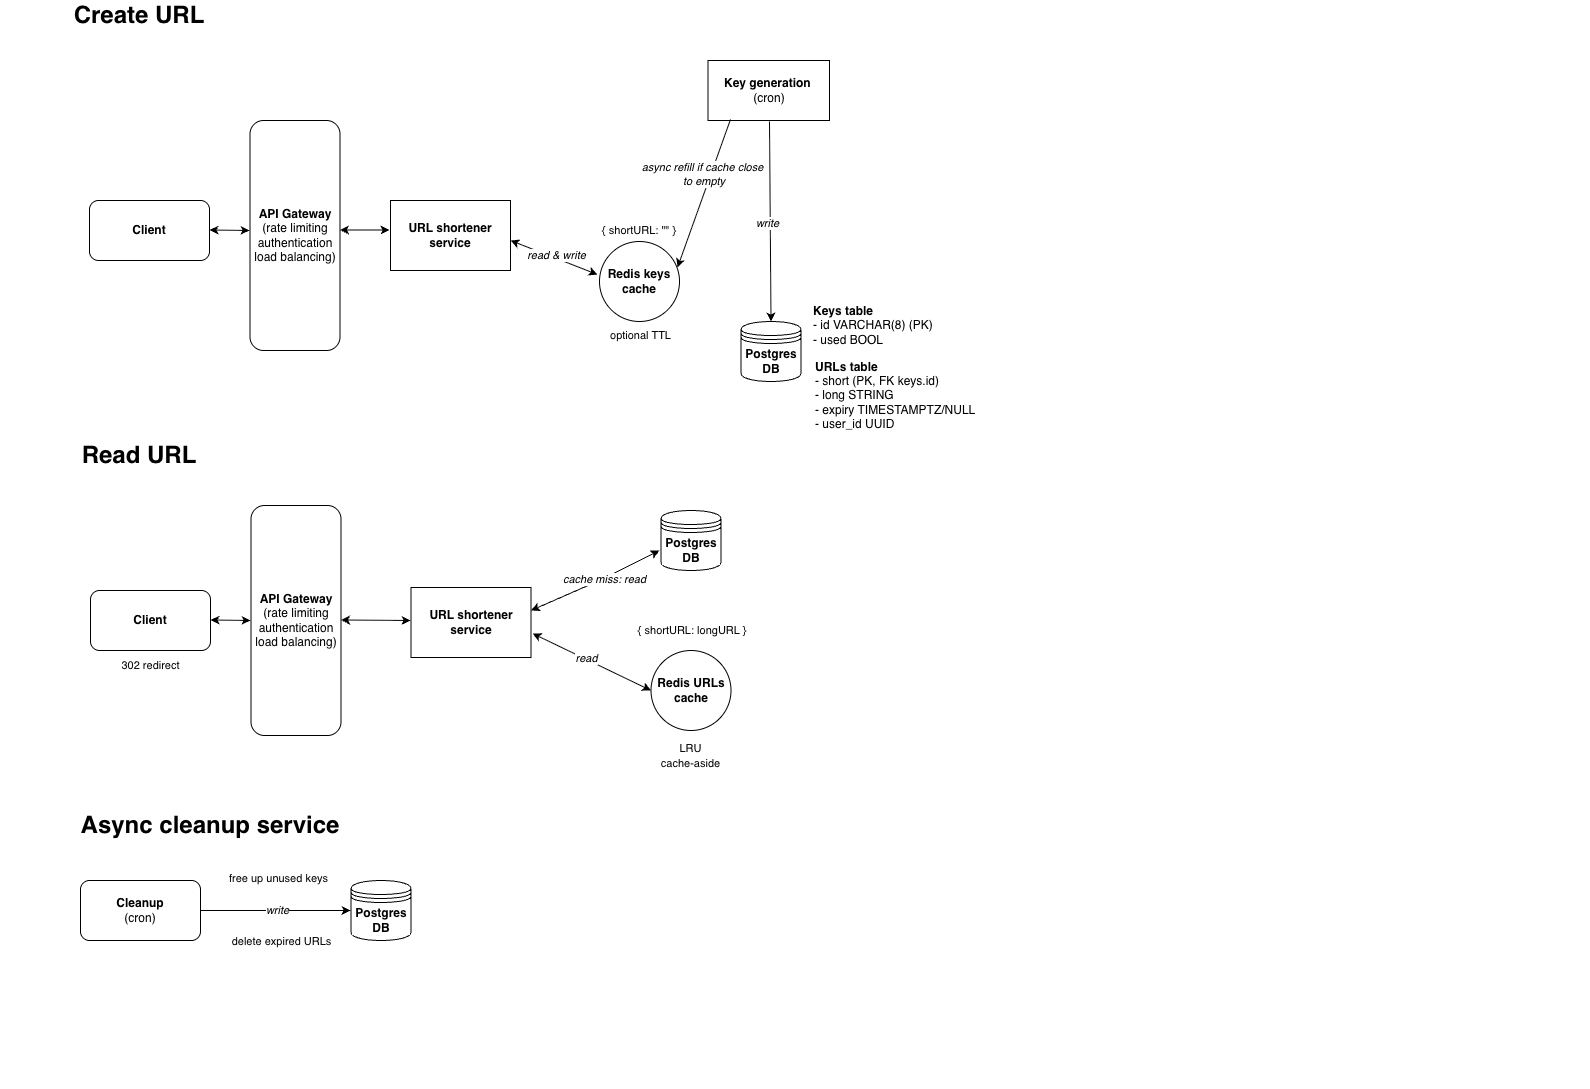

The diagram above was exported from draw.io. Its source (the exported page's mxGraphModel, read from the mxfile embedded in the PNG):
<mxGraphModel dx="358" dy="586" grid="1" gridSize="10" guides="1" tooltips="1" connect="1" arrows="1" fold="1" page="1" pageScale="1" pageWidth="827" pageHeight="1169" math="0" shadow="0">
  <root>
    <mxCell id="0" />
    <mxCell id="1" parent="0" />
    <mxCell id="4KT0S2PLH9ulfUHRX_c5-4" parent="1" style="text;html=1;whiteSpace=wrap;overflow=hidden;rounded=0;" value="&lt;h1 style=&quot;margin-top: 0px;&quot;&gt;&lt;br&gt;&lt;/h1&gt;&lt;p&gt;&lt;/p&gt;" vertex="1">
      <mxGeometry height="120" width="490" x="1940" y="310" as="geometry" />
    </mxCell>
    <mxCell id="KT7I7ERqzcIM-D4AMhHc-37" parent="1" style="text;html=1;align=center;verticalAlign=middle;whiteSpace=wrap;rounded=0;" value="&lt;font style=&quot;font-size: 24px;&quot;&gt;&lt;b&gt;Create URL&lt;/b&gt;&lt;/font&gt;" vertex="1">
      <mxGeometry height="30" width="200" x="880" y="130" as="geometry" />
    </mxCell>
    <mxCell id="KT7I7ERqzcIM-D4AMhHc-52" parent="1" style="shape=datastore;whiteSpace=wrap;html=1;" value="&lt;b&gt;Postgres DB&lt;/b&gt;" vertex="1">
      <mxGeometry height="60" width="60" x="1581.5" y="451" as="geometry" />
    </mxCell>
    <mxCell id="KT7I7ERqzcIM-D4AMhHc-54" connectable="0" parent="1" style="edgeLabel;resizable=0;html=1;;align=center;verticalAlign=middle;" value="&lt;span style=&quot;color: rgba(0, 0, 0, 0); font-family: monospace; font-size: 0px; text-align: start; background-color: rgb(236, 236, 236);&quot;&gt;%3CmxGraphModel%3E%3Croot%3E%3CmxCell%20id%3D%220%22%2F%3E%3CmxCell%20id%3D%221%22%20parent%3D%220%22%2F%3E%3CmxCell%20id%3D%222%22%20value%3D%22read%20%26amp%3Bamp%3B%20write%22%20style%3D%22edgeLabel%3Bresizable%3D0%3Bhtml%3D1%3B%3Balign%3Dcenter%3BverticalAlign%3Dmiddle%3B%22%20connectable%3D%220%22%20vertex%3D%221%22%20parent%3D%221%22%3E%3CmxGeometry%20x%3D%22650.407996390282%22%20y%3D%22114.06106115794591%22%20as%3D%22geometry%22%2F%3E%3C%2FmxCell%3E%3C%2Froot%3E%3C%2FmxGraphModel%3E&lt;/span&gt;&lt;span style=&quot;color: rgba(0, 0, 0, 0); font-family: monospace; font-size: 0px; text-align: start; background-color: rgb(236, 236, 236);&quot;&gt;%3CmxGraphModel%3E%3Croot%3E%3CmxCell%20id%3D%220%22%2F%3E%3CmxCell%20id%3D%221%22%20parent%3D%220%22%2F%3E%3CmxCell%20id%3D%222%22%20value%3D%22read%20%26amp%3Bamp%3B%20write%22%20style%3D%22edgeLabel%3Bresizable%3D0%3Bhtml%3D1%3B%3Balign%3Dcenter%3BverticalAlign%3Dmiddle%3B%22%20connectable%3D%220%22%20vertex%3D%221%22%20parent%3D%221%22%3E%3CmxGeometry%20x%3D%22650.407996390282%22%20y%3D%22114.06106115794591%22%20as%3D%22geometry%22%2F%3E%3C%2FmxCell%3E%3C%2Froot%3E%3C%2FmxGraphModel%3E&lt;/span&gt;" vertex="1">
      <mxGeometry x="1631.5" y="375" as="geometry">
        <mxPoint x="-2" as="offset" />
      </mxGeometry>
    </mxCell>
    <mxCell id="KT7I7ERqzcIM-D4AMhHc-57" parent="1" style="rounded=0;whiteSpace=wrap;html=1;" value="&lt;b&gt;Key generation&amp;nbsp;&lt;/b&gt;&lt;br&gt;(cron)" vertex="1">
      <mxGeometry height="60" width="121.5" x="1548.5" y="190" as="geometry" />
    </mxCell>
    <mxCell id="KT7I7ERqzcIM-D4AMhHc-58" edge="1" parent="1" style="endArrow=classic;html=1;rounded=0;entryX=0.5;entryY=0;entryDx=0;entryDy=0;" target="KT7I7ERqzcIM-D4AMhHc-52" value="">
      <mxGeometry height="50" relative="1" width="50" as="geometry">
        <mxPoint x="1610" y="251" as="sourcePoint" />
        <mxPoint x="1611.5" y="445" as="targetPoint" />
      </mxGeometry>
    </mxCell>
    <mxCell id="KT7I7ERqzcIM-D4AMhHc-59" connectable="0" parent="1" style="edgeLabel;resizable=0;html=1;;align=center;verticalAlign=middle;" value="&lt;i&gt;write&lt;/i&gt;" vertex="1">
      <mxGeometry x="1620" y="350" as="geometry">
        <mxPoint x="-13" y="2" as="offset" />
      </mxGeometry>
    </mxCell>
    <mxCell id="KT7I7ERqzcIM-D4AMhHc-72" parent="1" style="text;html=1;align=center;verticalAlign=middle;whiteSpace=wrap;rounded=0;" value="&lt;font style=&quot;font-size: 24px;&quot;&gt;&lt;b&gt;Read URL&lt;/b&gt;&lt;/font&gt;" vertex="1">
      <mxGeometry height="30" width="200" x="880" y="570" as="geometry" />
    </mxCell>
    <mxCell id="KT7I7ERqzcIM-D4AMhHc-89" parent="1" style="text;html=1;align=center;verticalAlign=middle;whiteSpace=wrap;rounded=0;fontSize=11;" value="{ shortURL: longURL }" vertex="1">
      <mxGeometry height="20" width="111.54" x="1477" y="750" as="geometry" />
    </mxCell>
    <mxCell id="KT7I7ERqzcIM-D4AMhHc-91" parent="1" style="shape=datastore;whiteSpace=wrap;html=1;labelBackgroundColor=default;" value="&lt;b&gt;Postgres DB&lt;/b&gt;" vertex="1">
      <mxGeometry height="60" width="60" x="1501.5" y="640" as="geometry" />
    </mxCell>
    <UserObject label="&lt;b&gt;URL shortener service&lt;/b&gt;" tooltip="" id="KT7I7ERqzcIM-D4AMhHc-107">
      <mxCell parent="1" style="rounded=0;whiteSpace=wrap;html=1;" vertex="1">
        <mxGeometry height="70" width="120" x="1231" y="330" as="geometry" />
      </mxCell>
    </UserObject>
    <UserObject label="&lt;b&gt;URL shortener service&lt;/b&gt;" tooltip="" id="KT7I7ERqzcIM-D4AMhHc-111">
      <mxCell parent="1" style="rounded=0;whiteSpace=wrap;html=1;" vertex="1">
        <mxGeometry height="70" width="120" x="1251.5" y="717" as="geometry" />
      </mxCell>
    </UserObject>
    <mxCell id="KT7I7ERqzcIM-D4AMhHc-115" parent="1" style="text;html=1;align=center;verticalAlign=middle;whiteSpace=wrap;rounded=0;" value="&lt;font style=&quot;&quot;&gt;&lt;span style=&quot;font-weight: bold; font-size: 24px;&quot;&gt;Async cleanup service&lt;/span&gt;&lt;/font&gt;" vertex="1">
      <mxGeometry height="30" width="420" x="840.5" y="940" as="geometry" />
    </mxCell>
    <mxCell id="KT7I7ERqzcIM-D4AMhHc-119" parent="1" style="shape=datastore;whiteSpace=wrap;html=1;labelBackgroundColor=default;" value="&lt;b&gt;Postgres DB&lt;/b&gt;" vertex="1">
      <mxGeometry height="60" width="60" x="1191.5" y="1010" as="geometry" />
    </mxCell>
    <mxCell id="KT7I7ERqzcIM-D4AMhHc-122" parent="1" style="rounded=1;whiteSpace=wrap;html=1;" value="&lt;b&gt;Cleanup&lt;/b&gt;&lt;div&gt;(cron)&lt;/div&gt;" vertex="1">
      <mxGeometry height="60" width="120" x="921" y="1010" as="geometry" />
    </mxCell>
    <mxCell id="KT7I7ERqzcIM-D4AMhHc-124" edge="1" parent="1" source="KT7I7ERqzcIM-D4AMhHc-122" style="endArrow=classic;html=1;rounded=0;exitX=1;exitY=0.5;exitDx=0;exitDy=0;" value="">
      <mxGeometry relative="1" as="geometry">
        <mxPoint x="1267" y="1160" as="sourcePoint" />
        <mxPoint x="1191" y="1040" as="targetPoint" />
      </mxGeometry>
    </mxCell>
    <mxCell id="KT7I7ERqzcIM-D4AMhHc-133" connectable="0" parent="KT7I7ERqzcIM-D4AMhHc-124" style="edgeLabel;html=1;align=center;verticalAlign=middle;resizable=0;points=[];fontStyle=2" value="&lt;span style=&quot;font-style: normal;&quot;&gt;delete expired URLs&lt;/span&gt;" vertex="1">
      <mxGeometry relative="1" x="0.0013" as="geometry">
        <mxPoint x="5" y="30" as="offset" />
      </mxGeometry>
    </mxCell>
    <mxCell id="KT7I7ERqzcIM-D4AMhHc-131" edge="1" parent="1" style="edgeStyle=orthogonalEdgeStyle;rounded=0;orthogonalLoop=1;jettySize=auto;html=1;exitX=0.5;exitY=1;exitDx=0;exitDy=0;">
      <mxGeometry relative="1" as="geometry">
        <mxPoint x="1294" y="1210" as="sourcePoint" />
        <mxPoint x="1294" y="1210" as="targetPoint" />
      </mxGeometry>
    </mxCell>
    <mxCell id="yWD3qCCJklJIstE37_bb-4" parent="1" style="rounded=1;whiteSpace=wrap;html=1;" value="&lt;b&gt;Client&lt;/b&gt;" vertex="1">
      <mxGeometry height="60" width="120" x="930" y="330" as="geometry" />
    </mxCell>
    <mxCell id="yWD3qCCJklJIstE37_bb-7" edge="1" parent="1" style="endArrow=classic;startArrow=classic;html=1;rounded=0;" value="">
      <mxGeometry height="50" relative="1" width="50" as="geometry">
        <mxPoint x="1050" y="359.5" as="sourcePoint" />
        <mxPoint x="1090" y="360" as="targetPoint" />
      </mxGeometry>
    </mxCell>
    <mxCell id="yWD3qCCJklJIstE37_bb-9" parent="1" style="rounded=1;whiteSpace=wrap;html=1;" value="&lt;b&gt;API Gateway&lt;/b&gt;&lt;br&gt;(rate limiting&lt;div&gt;authentication&lt;/div&gt;&lt;div&gt;load balancing)&lt;/div&gt;" vertex="1">
      <mxGeometry height="230" width="90" x="1090.5" y="250" as="geometry" />
    </mxCell>
    <mxCell id="yWD3qCCJklJIstE37_bb-14" edge="1" parent="1" style="endArrow=classic;startArrow=classic;html=1;rounded=0;" value="">
      <mxGeometry height="50" relative="1" width="50" as="geometry">
        <mxPoint x="1180.5" y="359.5" as="sourcePoint" />
        <mxPoint x="1230" y="359.5" as="targetPoint" />
      </mxGeometry>
    </mxCell>
    <mxCell id="yWD3qCCJklJIstE37_bb-19" parent="1" style="ellipse;whiteSpace=wrap;html=1;aspect=fixed;" value="&lt;b&gt;Redis keys cache&lt;/b&gt;" vertex="1">
      <mxGeometry height="80" width="80" x="1440" y="371" as="geometry" />
    </mxCell>
    <mxCell id="yWD3qCCJklJIstE37_bb-27" parent="1" style="text;html=1;whiteSpace=wrap;strokeColor=none;fillColor=none;align=left;verticalAlign=middle;rounded=0;" value="&lt;b&gt;URLs table&lt;br&gt;&lt;/b&gt;&lt;div&gt;- short (PK, FK keys.id)&lt;/div&gt;&lt;div&gt;- long STRING&lt;/div&gt;&lt;div&gt;- expiry TIMESTAMPTZ/NULL&lt;/div&gt;&lt;div&gt;- user_id UUID&lt;/div&gt;" vertex="1">
      <mxGeometry height="50" width="230" x="1654" y="500" as="geometry" />
    </mxCell>
    <mxCell id="yWD3qCCJklJIstE37_bb-28" parent="1" style="text;html=1;whiteSpace=wrap;strokeColor=none;fillColor=none;align=left;verticalAlign=middle;rounded=0;" value="&lt;b&gt;Keys table&lt;br&gt;&lt;/b&gt;&lt;div&gt;- id VARCHAR(8) (PK)&lt;/div&gt;&lt;div&gt;- used BOOL&lt;/div&gt;" vertex="1">
      <mxGeometry height="50" width="230" x="1651.5" y="430" as="geometry" />
    </mxCell>
    <mxCell id="yWD3qCCJklJIstE37_bb-30" parent="1" style="rounded=1;whiteSpace=wrap;html=1;" value="&lt;b&gt;Client&lt;/b&gt;" vertex="1">
      <mxGeometry height="60" width="120" x="931" y="720" as="geometry" />
    </mxCell>
    <mxCell id="yWD3qCCJklJIstE37_bb-31" edge="1" parent="1" style="endArrow=classic;startArrow=classic;html=1;rounded=0;" value="">
      <mxGeometry height="50" relative="1" width="50" as="geometry">
        <mxPoint x="1051" y="749.5" as="sourcePoint" />
        <mxPoint x="1091" y="750" as="targetPoint" />
      </mxGeometry>
    </mxCell>
    <mxCell id="yWD3qCCJklJIstE37_bb-32" parent="1" style="rounded=1;whiteSpace=wrap;html=1;" value="&lt;b&gt;API Gateway&lt;/b&gt;&lt;br&gt;(rate limiting&lt;div&gt;authentication&lt;/div&gt;&lt;div&gt;load balancing)&lt;/div&gt;" vertex="1">
      <mxGeometry height="230" width="90" x="1091.5" y="635" as="geometry" />
    </mxCell>
    <mxCell id="yWD3qCCJklJIstE37_bb-33" parent="1" style="ellipse;whiteSpace=wrap;html=1;aspect=fixed;" value="&lt;b&gt;Redis URLs cache&lt;/b&gt;" vertex="1">
      <mxGeometry height="80" width="80" x="1491.5" y="780" as="geometry" />
    </mxCell>
    <mxCell id="yWD3qCCJklJIstE37_bb-34" parent="1" style="text;html=1;whiteSpace=wrap;strokeColor=none;fillColor=none;align=center;verticalAlign=middle;rounded=0;" value="&lt;span style=&quot;font-size: 11px;&quot;&gt;LRU&lt;/span&gt;&lt;br style=&quot;font-size: 11px;&quot;&gt;&lt;span style=&quot;font-size: 11px;&quot;&gt;cache-aside&lt;/span&gt;" vertex="1">
      <mxGeometry height="50" width="109" x="1477" y="860" as="geometry" />
    </mxCell>
    <mxCell id="yWD3qCCJklJIstE37_bb-36" edge="1" parent="1" style="endArrow=classic;startArrow=classic;html=1;rounded=0;" value="">
      <mxGeometry height="50" relative="1" width="50" as="geometry">
        <mxPoint x="1181.5" y="749.5" as="sourcePoint" />
        <mxPoint x="1251" y="750" as="targetPoint" />
      </mxGeometry>
    </mxCell>
    <mxCell id="yWD3qCCJklJIstE37_bb-49" parent="1" style="text;html=1;whiteSpace=wrap;strokeColor=none;fillColor=none;align=center;verticalAlign=middle;rounded=0;" value="&lt;span style=&quot;font-size: 11px;&quot;&gt;302 redirect&lt;/span&gt;" vertex="1">
      <mxGeometry height="50" width="109" x="936.5" y="770" as="geometry" />
    </mxCell>
    <mxCell id="yWD3qCCJklJIstE37_bb-51" connectable="0" parent="1" style="edgeLabel;html=1;align=center;verticalAlign=middle;resizable=0;points=[];" value="free up unused keys" vertex="1">
      <mxGeometry x="1135.5" y="1030" as="geometry">
        <mxPoint x="-17" y="-23" as="offset" />
      </mxGeometry>
    </mxCell>
    <mxCell id="LnaEeb7iH0CUgxbzubvK-1" parent="1" style="text;html=1;whiteSpace=wrap;strokeColor=none;fillColor=none;align=center;verticalAlign=middle;rounded=0;" value="&lt;div&gt;&lt;span style=&quot;font-size: 11px;&quot;&gt;optional TTL&lt;/span&gt;&lt;/div&gt;" vertex="1">
      <mxGeometry height="50" width="109" x="1426.77" y="440" as="geometry" />
    </mxCell>
    <mxCell id="fci0qbPEXa3y--Gj-wwi-12" edge="1" parent="1" source="KT7I7ERqzcIM-D4AMhHc-57" style="endArrow=classic;html=1;rounded=0;exitX=0.185;exitY=0.983;exitDx=0;exitDy=0;exitPerimeter=0;entryX=0.975;entryY=0.325;entryDx=0;entryDy=0;entryPerimeter=0;" target="yWD3qCCJklJIstE37_bb-19" value="">
      <mxGeometry relative="1" as="geometry">
        <mxPoint x="1549" y="250" as="sourcePoint" />
        <mxPoint x="1520" y="390" as="targetPoint" />
      </mxGeometry>
    </mxCell>
    <mxCell id="fci0qbPEXa3y--Gj-wwi-13" connectable="0" parent="fci0qbPEXa3y--Gj-wwi-12" style="edgeLabel;resizable=0;html=1;;align=center;verticalAlign=middle;fillColor=#000000;strokeColor=none;" value="&lt;font style=&quot;color: rgb(0, 0, 0);&quot;&gt;&lt;i style=&quot;&quot;&gt;async refill if cache close&lt;br&gt;&amp;nbsp;to empty&lt;br&gt;&lt;/i&gt;&lt;/font&gt;" vertex="1">
      <mxGeometry relative="1" as="geometry">
        <mxPoint x="-2" y="-20" as="offset" />
      </mxGeometry>
    </mxCell>
    <mxCell id="fci0qbPEXa3y--Gj-wwi-2" parent="1" style="text;html=1;align=center;verticalAlign=middle;whiteSpace=wrap;rounded=0;fontSize=11;" value="{ shortURL: &quot;&quot; }" vertex="1">
      <mxGeometry height="20" width="111.54" x="1424.23" y="350" as="geometry" />
    </mxCell>
    <mxCell id="fci0qbPEXa3y--Gj-wwi-15" connectable="0" parent="1" style="edgeLabel;resizable=0;html=1;;align=center;verticalAlign=middle;" value="&lt;i&gt;write&lt;/i&gt;" vertex="1">
      <mxGeometry x="1370" y="800" as="geometry">
        <mxPoint x="-253" y="239" as="offset" />
      </mxGeometry>
    </mxCell>
    <mxCell id="QKBw8jkjKQl3Pt_EVyLJ-2" edge="1" parent="1" style="endArrow=classic;startArrow=classic;html=1;rounded=0;entryX=-0.025;entryY=0.413;entryDx=0;entryDy=0;entryPerimeter=0;" target="yWD3qCCJklJIstE37_bb-19" value="">
      <mxGeometry height="50" relative="1" width="50" as="geometry">
        <mxPoint x="1351" y="370" as="sourcePoint" />
        <mxPoint x="1401" y="400" as="targetPoint" />
      </mxGeometry>
    </mxCell>
    <mxCell id="QKBw8jkjKQl3Pt_EVyLJ-3" connectable="0" parent="1" style="edgeLabel;resizable=0;html=1;;align=center;verticalAlign=middle;" value="&lt;i&gt;read &amp;amp; write&lt;/i&gt;" vertex="1">
      <mxGeometry x="1390" y="465" as="geometry">
        <mxPoint x="6" y="-81" as="offset" />
      </mxGeometry>
    </mxCell>
    <mxCell id="QKBw8jkjKQl3Pt_EVyLJ-4" edge="1" parent="1" style="endArrow=classic;startArrow=classic;html=1;rounded=0;" value="">
      <mxGeometry height="50" relative="1" width="50" as="geometry">
        <Array as="points">
          <mxPoint x="1440" y="710" />
        </Array>
        <mxPoint x="1371.5" y="740" as="sourcePoint" />
        <mxPoint x="1500" y="680" as="targetPoint" />
      </mxGeometry>
    </mxCell>
    <mxCell id="QKBw8jkjKQl3Pt_EVyLJ-9" connectable="0" parent="1" style="edgeLabel;resizable=0;html=1;;align=center;verticalAlign=middle;" value="&lt;i&gt;cache miss: read&lt;/i&gt;" vertex="1">
      <mxGeometry x="1440" y="787" as="geometry">
        <mxPoint x="4" y="-79" as="offset" />
      </mxGeometry>
    </mxCell>
    <mxCell id="QKBw8jkjKQl3Pt_EVyLJ-20" edge="1" parent="1" source="KT7I7ERqzcIM-D4AMhHc-111" style="endArrow=classic;startArrow=classic;html=1;rounded=0;entryX=0;entryY=0.5;entryDx=0;entryDy=0;exitX=1.013;exitY=0.657;exitDx=0;exitDy=0;exitPerimeter=0;" target="yWD3qCCJklJIstE37_bb-33" value="">
      <mxGeometry height="50" relative="1" width="50" as="geometry">
        <Array as="points" />
        <mxPoint x="1405" y="810" as="sourcePoint" />
        <mxPoint x="1455" y="760" as="targetPoint" />
      </mxGeometry>
    </mxCell>
    <mxCell id="QKBw8jkjKQl3Pt_EVyLJ-21" connectable="0" parent="QKBw8jkjKQl3Pt_EVyLJ-20" style="edgeLabel;html=1;align=center;verticalAlign=middle;resizable=0;points=[];" value="&lt;i&gt;read&lt;/i&gt;" vertex="1">
      <mxGeometry relative="1" x="-0.0762" y="-4" as="geometry">
        <mxPoint y="-6" as="offset" />
      </mxGeometry>
    </mxCell>
  </root>
</mxGraphModel>